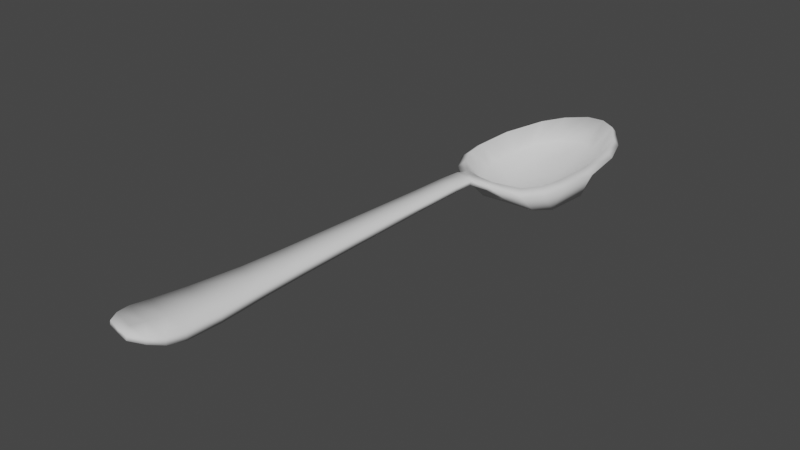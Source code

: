 # Source: Spoon.blend  (saved by Blender 2.90.8; exported with 4.5.12 LTS)
import bpy
from mathutils import Matrix  # noqa: F401  (used for matrix-valued properties, if any)

bpy.ops.wm.read_factory_settings(use_empty=True)
scene = bpy.context.scene
scene.name = 'Scene'

# ---- collections
col_collection = bpy.data.collections.new('Collection'); scene.collection.children.link(col_collection)

# ---- materials (node trees are filled in below, after node groups)
mat_none = bpy.data.materials.new('None')
mat_none.use_transparent_shadow = False
mat_none.roughness = 1.0
mat_none.specular_intensity = 0.8

# ---- material node trees
mat_none.use_nodes = True; mat_none.node_tree.nodes.clear()
_N = mat_none.node_tree.nodes; _L = mat_none.node_tree.links
n0 = _N.new('ShaderNodeBsdfPrincipled'); n0.name = 'Principled BSDF'; n0.location = (10, 300)
n0.distribution = 'GGX'
n0.subsurface_method = 'BURLEY'
n0.inputs[2].default_value = 1.0
n0.inputs[3].default_value = 1.45
n0.inputs[13].default_value = 0.8
n0.inputs[27].default_value = (0.0, 0.0, 0.0, 1.0)
n0.inputs[28].default_value = 1.0
n1 = _N.new('ShaderNodeOutputMaterial'); n1.name = 'Material Output'; n1.location = (300, 300)
_L.new(n0.outputs[0], n1.inputs[0])
n1.is_active_output = True

# ---- world
world_world = bpy.data.worlds.new('World'); scene.world = world_world
world_world.use_nodes = True; world_world.node_tree.nodes.clear()
_N = world_world.node_tree.nodes; _L = world_world.node_tree.links
n0 = _N.new('ShaderNodeOutputWorld'); n0.name = 'World Output'; n0.location = (300, 300)
n1 = _N.new('ShaderNodeBackground'); n1.name = 'Background'; n1.location = (10, 300)
n1.inputs[0].default_value = (0.05088, 0.05088, 0.05088, 1.0)
_L.new(n1.outputs[0], n0.inputs[0])
n0.is_active_output = True
world_world.color = (0.05088, 0.05088, 0.05088)
world_world.use_sun_shadow = False
world_world.sun_shadow_jitter_overblur = 0.0

# ---- meshes
me_circle = bpy.data.meshes.new('Circle')
me_circle.from_pydata([(0.03855, 0.3223, 0.02348), (0.0231, 0.347, 0.01945), (0.0, 0.3452, 0.02049), (0.0, 0.3199, 0.02348), (0.04092, 0.2421, 0.02223), (0.0, 0.2394, 0.02223), (0.05409, -0.1831, -0.003063), (0.04474, 0.1128, 0.01327), (0.0, 0.1093, 0.01327), (0.0, -0.1866, -0.003063), (0.08043, 0.3799, -0.01194), (0.06743, 0.4072, -0.004389), (0.174, 0.4568, -0.04698), (0.1487, 0.4748, -0.01988), (0.2231, 0.5265, -0.04262), (0.1909, 0.5391, -0.01604), (0.2417, 0.61, -0.0374), (0.2071, 0.6169, -0.0114), (0.2437, 0.7615, -0.02791), (0.2088, 0.7642, -0.002616), (0.2054, 0.9348, -0.01706), (0.1741, 0.9329, 0.007444), (0.1553, 1.032, -0.01095), (0.1298, 1.026, 0.01298), (0.06511, 1.098, 0.01729), (0.08037, 1.11, -0.006071), (0.0, 1.134, -0.004567), (0.0, 1.118, 0.0185), (0.06655, -0.4744, -0.02246), (0.0, -0.4779, -0.02246), (0.07745, -0.6286, -0.03267), (0.0, -0.6321, -0.03267), (0.09925, -0.8171, -0.04186), (0.0, -0.8205, -0.04186), (0.1117, -0.9526, -0.04084), (0.0, -0.956, -0.04084), (0.1117, -1.024, -0.0338), (0.0, -1.028, -0.0338), (0.08991, -1.077, -0.0247), (0.0, -1.081, -0.0247), (0.05097, -1.119, -0.01588), (0.0, -1.123, -0.01588), (0.0489, 1.098, -0.0233), (0.0, 1.126, -0.02836), (0.1117, -1.024, -0.06462), (0.08991, -1.077, -0.0494), (0.1711, 0.5265, -0.1238), (0.1083, 0.4365, -0.07173), (0.03855, 0.3159, 0.003037), (0.06946, 0.3799, -0.02912), (0.05409, -0.1831, -0.03627), (0.06655, -0.4744, -0.05907), (0.1183, 0.9946, -0.05229), (0.1969, 0.61, -0.141), (0.07745, -0.6286, -0.07013), (0.09925, -0.8171, -0.08003), (0.2057, 0.7615, -0.1274), (0.1117, -0.9526, -0.07901), (0.04474, 0.1128, -0.01143), (0.05097, -1.122, -0.03547), (0.1606, 0.9, -0.0829), (0.04092, 0.2421, -0.002469), (0.0, -1.024, -0.06462), (0.0, -1.077, -0.0494), (0.0, 0.1128, -0.01143), (0.0, -0.1831, -0.03627), (0.0, -1.122, -0.03547), (0.0, -0.4744, -0.05907), (0.0, 0.2421, -0.002469), (0.0, 0.3159, 0.003037), (0.0, -0.6286, -0.07013), (0.0, -0.8171, -0.08003), (0.0, 0.3799, -0.03387), (0.0, -0.9526, -0.07901), (0.0, 0.6034, -0.1677), (0.0, 0.52, -0.1502), (0.0, 0.43, -0.09843), (0.0, 0.7549, -0.1536), (0.0, 0.9881, -0.07899), (0.0, 0.8858, -0.1101), (0.0526, 0.9909, -0.05649), (0.0, 1.009, -0.0513), (0.1189, 0.5414, -0.1067), (0.06416, 0.4983, -0.1079), (0.1084, 0.945, -0.06666), (0.1558, 0.6125, -0.09422), (0.1744, 0.6607, -0.08865), (0.0, 0.4871, -0.112), (0.0, 0.4, -0.004822), (0.1748, 0.7817, -0.08593), (0.1597, 0.8566, -0.07671), (0.03633, 0.5947, -0.1271), (0.04718, 0.6394, -0.1319), (0.05355, 0.6965, -0.1285), (0.05342, 0.7656, -0.1202), (0.04865, 0.828, -0.1059), (0.03357, 0.8823, -0.09126), (0.02155, 0.9149, -0.08051), (0.0, 0.9174, -0.08088), (0.0, 0.5672, -0.1267), (0.02499, 0.5679, -0.1255), (0.0, 0.7637, -0.1222), (0.0, 0.6963, -0.1301), (0.0, 0.8262, -0.108), (0.0, 0.8784, -0.09344), (0.0, 0.6427, -0.1339), (0.0, 0.5985, -0.1299), (-0.03855, 0.3223, 0.02348), (-0.0231, 0.347, 0.01945), (-0.04092, 0.2421, 0.02223), (-0.05409, -0.1831, -0.003063), (-0.04474, 0.1128, 0.01327), (-0.08043, 0.3799, -0.01194), (-0.06743, 0.4072, -0.004389), (-0.1487, 0.4748, -0.01988), (-0.174, 0.4568, -0.04698), (-0.1909, 0.5391, -0.01604), (-0.2231, 0.5265, -0.04262), (-0.2071, 0.6169, -0.0114), (-0.2417, 0.61, -0.0374), (-0.2088, 0.7642, -0.002616), (-0.2437, 0.7615, -0.02791), (-0.1741, 0.9329, 0.007444), (-0.2054, 0.9348, -0.01706), (-0.1298, 1.026, 0.01298), (-0.1553, 1.032, -0.01095), (-0.06511, 1.098, 0.01729), (-0.08037, 1.11, -0.006071), (-0.06655, -0.4744, -0.02246), (-0.07745, -0.6286, -0.03267), (-0.09925, -0.8171, -0.04186), (-0.1117, -0.9526, -0.04084), (-0.1117, -1.024, -0.0338), (-0.08991, -1.077, -0.0247), (-0.05097, -1.119, -0.01588), (-0.0489, 1.098, -0.0233), (-0.1117, -1.024, -0.06462), (-0.08991, -1.077, -0.0494), (-0.1711, 0.5265, -0.1238), (-0.1083, 0.4365, -0.07173), (-0.06946, 0.3799, -0.02912), (-0.03855, 0.3159, 0.003037), (-0.05409, -0.1831, -0.03627), (-0.06655, -0.4744, -0.05907), (-0.1183, 0.9946, -0.05229), (-0.1969, 0.61, -0.141), (-0.07745, -0.6286, -0.07013), (-0.09925, -0.8171, -0.08003), (-0.2057, 0.7615, -0.1274), (-0.1117, -0.9526, -0.07901), (-0.04474, 0.1128, -0.01143), (-0.05097, -1.122, -0.03547), (-0.1606, 0.9, -0.0829), (-0.04092, 0.2421, -0.002469), (-0.0526, 0.9909, -0.05649), (-0.06416, 0.4983, -0.1079), (-0.1189, 0.5414, -0.1067), (-0.1084, 0.945, -0.06666), (-0.1558, 0.6125, -0.09422), (-0.1744, 0.6607, -0.08865), (-0.1748, 0.7817, -0.08593), (-0.1597, 0.8566, -0.07671), (-0.03633, 0.5947, -0.1271), (-0.04718, 0.6394, -0.1319), (-0.05355, 0.6965, -0.1285), (-0.05342, 0.7656, -0.1202), (-0.04865, 0.828, -0.1059), (-0.03357, 0.8823, -0.09126), (-0.02155, 0.9149, -0.08051), (-0.02499, 0.5679, -0.1255)], [], [(0, 1, 2, 3), (4, 0, 3, 5), (6, 7, 8, 9), (10, 11, 1, 0), (11, 10, 12, 13), (13, 12, 14, 15), (15, 14, 16, 17), (17, 16, 18, 19), (19, 18, 20, 21), (21, 20, 22, 23), (24, 25, 26, 27), (23, 22, 25, 24), (28, 6, 9, 29), (30, 28, 29, 31), (32, 30, 31, 33), (34, 32, 33, 35), (36, 34, 35, 37), (38, 36, 37, 39), (40, 38, 39, 41), (7, 4, 5, 8), (25, 42, 43, 26), (44, 36, 38, 45), (46, 14, 12, 47), (0, 48, 49, 10), (50, 6, 28, 51), (42, 25, 22, 52), (53, 16, 14, 46), (54, 30, 32, 55), (56, 18, 16, 53), (57, 34, 36, 44), (58, 7, 6, 50), (45, 38, 40, 59), (60, 20, 18, 56), (61, 4, 7, 58), (51, 28, 30, 54), (4, 61, 48, 0), (52, 22, 20, 60), (47, 12, 10, 49), (55, 32, 34, 57), (62, 44, 45, 63), (64, 58, 50, 65), (63, 45, 59, 66), (65, 50, 51, 67), (61, 68, 69, 48), (67, 51, 54, 70), (70, 54, 55, 71), (48, 69, 72, 49), (71, 55, 57, 73), (68, 61, 58, 64), (73, 57, 44, 62), (74, 53, 46, 75), (47, 49, 72, 76), (77, 56, 53, 74), (78, 52, 60, 79), (79, 60, 56, 77), (75, 46, 47, 76), (43, 42, 52, 78), (80, 24, 27, 81), (13, 82, 83, 11), (24, 80, 84, 23), (15, 85, 82, 13), (17, 86, 85, 15), (11, 83, 87, 88), (19, 89, 86, 17), (21, 90, 89, 19), (23, 84, 90, 21), (1, 11, 88, 2), (91, 82, 85, 92), (92, 85, 86, 93), (93, 86, 89, 94), (94, 89, 90, 95), (95, 90, 84, 96), (97, 80, 81, 98), (96, 84, 80, 97), (99, 87, 83, 100), (93, 94, 101, 102), (94, 95, 103, 101), (95, 96, 104, 103), (96, 97, 98, 104), (92, 93, 102, 105), (91, 92, 105, 106), (100, 91, 106, 99), (100, 83, 82, 91), (40, 41, 66, 59), (107, 3, 2, 108), (109, 5, 3, 107), (110, 9, 8, 111), (112, 107, 108, 113), (113, 114, 115, 112), (114, 116, 117, 115), (116, 118, 119, 117), (118, 120, 121, 119), (120, 122, 123, 121), (122, 124, 125, 123), (126, 27, 26, 127), (124, 126, 127, 125), (128, 29, 9, 110), (129, 31, 29, 128), (130, 33, 31, 129), (131, 35, 33, 130), (132, 37, 35, 131), (133, 39, 37, 132), (134, 41, 39, 133), (111, 8, 5, 109), (127, 26, 43, 135), (136, 137, 133, 132), (138, 139, 115, 117), (107, 112, 140, 141), (142, 143, 128, 110), (135, 144, 125, 127), (145, 138, 117, 119), (146, 147, 130, 129), (148, 145, 119, 121), (149, 136, 132, 131), (150, 142, 110, 111), (137, 151, 134, 133), (152, 148, 121, 123), (153, 150, 111, 109), (143, 146, 129, 128), (109, 107, 141, 153), (144, 152, 123, 125), (139, 140, 112, 115), (147, 149, 131, 130), (62, 63, 137, 136), (64, 65, 142, 150), (63, 66, 151, 137), (65, 67, 143, 142), (153, 141, 69, 68), (67, 70, 146, 143), (70, 71, 147, 146), (141, 140, 72, 69), (71, 73, 149, 147), (68, 64, 150, 153), (73, 62, 136, 149), (74, 75, 138, 145), (139, 76, 72, 140), (77, 74, 145, 148), (78, 79, 152, 144), (79, 77, 148, 152), (75, 76, 139, 138), (43, 78, 144, 135), (154, 81, 27, 126), (114, 113, 155, 156), (126, 124, 157, 154), (116, 114, 156, 158), (118, 116, 158, 159), (113, 88, 87, 155), (120, 118, 159, 160), (122, 120, 160, 161), (124, 122, 161, 157), (108, 2, 88, 113), (162, 163, 158, 156), (163, 164, 159, 158), (164, 165, 160, 159), (165, 166, 161, 160), (166, 167, 157, 161), (168, 98, 81, 154), (167, 168, 154, 157), (99, 169, 155, 87), (164, 102, 101, 165), (165, 101, 103, 166), (166, 103, 104, 167), (167, 104, 98, 168), (163, 105, 102, 164), (162, 106, 105, 163), (169, 99, 106, 162), (169, 162, 156, 155), (134, 151, 66, 41)])
me_circle.polygons.foreach_set('use_smooth', [True] * 168)
_uv = me_circle.uv_layers.new(name='UVMap')
_uv.uv.foreach_set('vector', [0.4883, 0.0026, 0.4989, 0.0187, 0.5139, 0.0167, 0.5132, 0.0002, 0.9095, 0.81, 0.9109, 0.8574, 0.9338, 0.856, 0.9338, 0.8083, 0.9018, 0.5579, 0.9073, 0.7333, 0.9338, 0.7312, 0.9338, 0.5559, 0.4588, 0.0454, 0.4701, 0.0628, 0.4989, 0.0187, 0.4883, 0.0026, 0.4701, 0.0628, 0.4588, 0.0454, 0.3908, 0.0998, 0.415, 0.1148, 0.415, 0.1148, 0.3908, 0.0998, 0.3605, 0.1499, 0.3878, 0.1609, 0.3878, 0.1609, 0.3605, 0.1499, 0.3485, 0.2063, 0.3766, 0.2122, 0.3766, 0.2122, 0.3485, 0.2063, 0.3505, 0.3059, 0.378, 0.306, 0.378, 0.306, 0.3505, 0.3059, 0.388, 0.4134, 0.4125, 0.4076, 0.4125, 0.4076, 0.388, 0.4134, 0.4302, 0.4712, 0.4503, 0.4607, 0.4975, 0.4977, 0.4858, 0.513, 0.5384, 0.5235, 0.5375, 0.5055, 0.4503, 0.4607, 0.4302, 0.4712, 0.4858, 0.513, 0.4975, 0.4977, 0.8944, 0.3852, 0.9018, 0.5579, 0.9338, 0.5559, 0.9338, 0.3832, 0.8879, 0.2938, 0.8944, 0.3852, 0.9338, 0.3832, 0.9338, 0.2917, 0.875, 0.1822, 0.8879, 0.2938, 0.9338, 0.2917, 0.9338, 0.1801, 0.8677, 0.102, 0.875, 0.1822, 0.9338, 0.1801, 0.9338, 0.0999, 0.8677, 0.0594, 0.8677, 0.102, 0.9338, 0.0999, 0.9338, 0.0574, 0.8806, 0.0276, 0.8677, 0.0594, 0.9338, 0.0574, 0.9338, 0.0256, 0.9036, 0.0022, 0.8806, 0.0276, 0.9338, 0.0256, 0.9338, 0.0002, 0.9073, 0.7333, 0.9095, 0.81, 0.9338, 0.8083, 0.9338, 0.7312, 0.2252, 0.5281, 0.205, 0.5159, 0.1742, 0.5245, 0.1742, 0.5399, 0.8446, 0.0704, 0.8603, 0.0633, 0.846, 0.0324, 0.8353, 0.0412, 0.2691, 0.173, 0.3277, 0.1578, 0.2898, 0.1121, 0.242, 0.1059, 0.2116, 0.0002, 0.1999, 0.0085, 0.2214, 0.0567, 0.2329, 0.0493, 0.819, 0.569, 0.8391, 0.5714, 0.8488, 0.3938, 0.8267, 0.391, 0.205, 0.5159, 0.2252, 0.5281, 0.2769, 0.4814, 0.249, 0.449, 0.279, 0.2204, 0.3468, 0.2132, 0.3277, 0.1578, 0.2691, 0.173, 0.833, 0.2969, 0.8554, 0.3, 0.8659, 0.1858, 0.843, 0.184, 0.2865, 0.3002, 0.3481, 0.3118, 0.3468, 0.2132, 0.279, 0.2204, 0.8454, 0.1081, 0.8673, 0.1053, 0.8603, 0.0633, 0.8446, 0.0704, 0.8134, 0.7504, 0.8284, 0.752, 0.8391, 0.5714, 0.819, 0.569, 0.8353, 0.0412, 0.846, 0.0324, 0.8256, 0.0051, 0.8168, 0.0125, 0.272, 0.3864, 0.3143, 0.4207, 0.3481, 0.3118, 0.2865, 0.3002, 0.811, 0.8294, 0.8259, 0.831, 0.8284, 0.752, 0.8134, 0.7504, 0.8267, 0.391, 0.8488, 0.3938, 0.8554, 0.3, 0.833, 0.2969, 0.8259, 0.831, 0.811, 0.8294, 0.8095, 0.8744, 0.8215, 0.8796, 0.249, 0.449, 0.2769, 0.4814, 0.3143, 0.4207, 0.272, 0.3864, 0.242, 0.1059, 0.2898, 0.1121, 0.2329, 0.0493, 0.2214, 0.0567, 0.843, 0.184, 0.8659, 0.1858, 0.8673, 0.1053, 0.8454, 0.1081, 0.7861, 0.0699, 0.8446, 0.0704, 0.8353, 0.0412, 0.7861, 0.0389, 0.7861, 0.7504, 0.8134, 0.7504, 0.819, 0.569, 0.7861, 0.569, 0.7861, 0.0389, 0.8353, 0.0412, 0.8168, 0.0125, 0.7861, 0.012, 0.7861, 0.569, 0.819, 0.569, 0.8267, 0.391, 0.7861, 0.391, 0.811, 0.8294, 0.7861, 0.8294, 0.7861, 0.8744, 0.8095, 0.8744, 0.7861, 0.391, 0.8267, 0.391, 0.833, 0.2969, 0.7861, 0.297, 0.7861, 0.297, 0.833, 0.2969, 0.843, 0.184, 0.7861, 0.1851, 0.1999, 0.0085, 0.1741, 0.0086, 0.1741, 0.0581, 0.2214, 0.0567, 0.7861, 0.1851, 0.843, 0.184, 0.8454, 0.1081, 0.7861, 0.1097, 0.7861, 0.8294, 0.811, 0.8294, 0.8134, 0.7504, 0.7861, 0.7504, 0.7861, 0.1097, 0.8454, 0.1081, 0.8446, 0.0704, 0.7861, 0.0699, 0.1741, 0.2152, 0.279, 0.2204, 0.2691, 0.173, 0.1741, 0.1684, 0.242, 0.1059, 0.2214, 0.0567, 0.1741, 0.0581, 0.1741, 0.1091, 0.1741, 0.2984, 0.2865, 0.3002, 0.279, 0.2204, 0.1741, 0.2152, 0.1742, 0.4403, 0.249, 0.449, 0.272, 0.3864, 0.1742, 0.3761, 0.1742, 0.3761, 0.272, 0.3864, 0.2865, 0.3002, 0.1741, 0.2984, 0.1741, 0.1684, 0.2691, 0.173, 0.242, 0.1059, 0.1741, 0.1091, 0.1742, 0.5245, 0.205, 0.5159, 0.249, 0.449, 0.1742, 0.4403, 0.5031, 0.4211, 0.4975, 0.4977, 0.5375, 0.5055, 0.5339, 0.4308, 0.415, 0.1148, 0.4571, 0.1723, 0.4851, 0.1473, 0.4701, 0.0628, 0.4975, 0.4977, 0.5031, 0.4211, 0.471, 0.3949, 0.4503, 0.4607, 0.3878, 0.1609, 0.4355, 0.2117, 0.4571, 0.1723, 0.415, 0.1148, 0.3766, 0.2122, 0.4266, 0.2393, 0.4355, 0.2117, 0.3878, 0.1609, 0.4701, 0.0628, 0.4851, 0.1473, 0.5199, 0.1402, 0.5159, 0.0566, 0.378, 0.306, 0.4327, 0.3053, 0.4266, 0.2393, 0.3766, 0.2122, 0.4125, 0.4076, 0.4417, 0.3463, 0.4327, 0.3053, 0.378, 0.306, 0.4503, 0.4607, 0.471, 0.3949, 0.4417, 0.3463, 0.4125, 0.4076, 0.4989, 0.0187, 0.4701, 0.0628, 0.5159, 0.0566, 0.5139, 0.0167, 0.5031, 0.1991, 0.4571, 0.1723, 0.4355, 0.2117, 0.4986, 0.2235, 0.4986, 0.2235, 0.4355, 0.2117, 0.4266, 0.2393, 0.4967, 0.2544, 0.4967, 0.2544, 0.4266, 0.2393, 0.4327, 0.3053, 0.4986, 0.2915, 0.4986, 0.2915, 0.4327, 0.3053, 0.4417, 0.3463, 0.5024, 0.3258, 0.5024, 0.3258, 0.4417, 0.3463, 0.471, 0.3949, 0.5117, 0.3565, 0.5191, 0.3755, 0.5031, 0.4211, 0.5339, 0.4308, 0.5313, 0.3762, 0.5117, 0.3565, 0.471, 0.3949, 0.5031, 0.4211, 0.5191, 0.3755, 0.522, 0.1833, 0.5199, 0.1402, 0.4851, 0.1473, 0.5085, 0.1843, 0.4967, 0.2544, 0.4986, 0.2915, 0.5271, 0.289, 0.5253, 0.2528, 0.4986, 0.2915, 0.5024, 0.3258, 0.5287, 0.3236, 0.5271, 0.289, 0.5024, 0.3258, 0.5117, 0.3565, 0.5302, 0.3533, 0.5287, 0.3236, 0.5117, 0.3565, 0.5191, 0.3755, 0.5313, 0.3762, 0.5302, 0.3533, 0.4986, 0.2235, 0.4967, 0.2544, 0.5253, 0.2528, 0.5239, 0.2241, 0.5031, 0.1991, 0.4986, 0.2235, 0.5239, 0.2241, 0.5228, 0.2003, 0.5085, 0.1843, 0.5031, 0.1991, 0.5228, 0.2003, 0.522, 0.1833, 0.5085, 0.1843, 0.4851, 0.1473, 0.4571, 0.1723, 0.5031, 0.1991, 0.817, 0.0006, 0.7861, 0.0002, 0.7861, 0.012, 0.8168, 0.0125, 0.5381, 0.0002, 0.5132, 0.0002, 0.5139, 0.0167, 0.5292, 0.0172, 0.958, 0.81, 0.9338, 0.8083, 0.9338, 0.856, 0.9566, 0.8574, 0.9658, 0.5579, 0.9338, 0.5559, 0.9338, 0.7312, 0.9602, 0.7333, 0.5717, 0.04, 0.5381, 0.0002, 0.5292, 0.0172, 0.562, 0.0584, 0.562, 0.0584, 0.6219, 0.1049, 0.6445, 0.0876, 0.5717, 0.04, 0.6219, 0.1049, 0.6534, 0.1481, 0.6795, 0.1345, 0.6445, 0.0876, 0.6534, 0.1481, 0.6694, 0.1981, 0.6969, 0.1895, 0.6795, 0.1345, 0.6694, 0.1981, 0.6771, 0.2916, 0.7045, 0.2889, 0.6969, 0.1895, 0.6771, 0.2916, 0.6525, 0.396, 0.6775, 0.3995, 0.7045, 0.2889, 0.6525, 0.396, 0.62, 0.4525, 0.6411, 0.461, 0.6775, 0.3995, 0.5766, 0.4939, 0.5375, 0.5055, 0.5384, 0.5235, 0.5897, 0.508, 0.62, 0.4525, 0.5766, 0.4939, 0.5897, 0.508, 0.6411, 0.461, 0.9731, 0.3852, 0.9338, 0.3832, 0.9338, 0.5559, 0.9658, 0.5579, 0.9796, 0.2938, 0.9338, 0.2917, 0.9338, 0.3832, 0.9731, 0.3852, 0.9925, 0.1822, 0.9338, 0.1801, 0.9338, 0.2917, 0.9796, 0.2938, 0.9998, 0.102, 0.9338, 0.0999, 0.9338, 0.1801, 0.9925, 0.1822, 0.9998, 0.0594, 0.9338, 0.0574, 0.9338, 0.0999, 0.9998, 0.102, 0.9869, 0.0276, 0.9338, 0.0256, 0.9338, 0.0574, 0.9998, 0.0594, 0.9639, 0.0022, 0.9338, 0.0002, 0.9338, 0.0256, 0.9869, 0.0276, 0.9602, 0.7333, 0.9338, 0.7312, 0.9338, 0.8083, 0.958, 0.81, 0.1231, 0.5281, 0.1742, 0.5399, 0.1742, 0.5245, 0.1433, 0.5159, 0.7276, 0.0704, 0.7368, 0.0412, 0.7261, 0.0324, 0.7119, 0.0633, 0.0791, 0.173, 0.1062, 0.1059, 0.0585, 0.1121, 0.0206, 0.1578, 0.1366, 0.0002, 0.1153, 0.0493, 0.1269, 0.0567, 0.1484, 0.0085, 0.7531, 0.569, 0.7455, 0.391, 0.7234, 0.3938, 0.7331, 0.5714, 0.1433, 0.5159, 0.0993, 0.449, 0.0714, 0.4814, 0.1231, 0.5281, 0.0693, 0.2204, 0.0791, 0.173, 0.0206, 0.1578, 0.0014, 0.2132, 0.7391, 0.2969, 0.7291, 0.184, 0.7062, 0.1858, 0.7167, 0.3, 0.0618, 0.3002, 0.0693, 0.2204, 0.0014, 0.2132, 0.0002, 0.3119, 0.7267, 0.1081, 0.7276, 0.0704, 0.7119, 0.0633, 0.7048, 0.1053, 0.7587, 0.7504, 0.7531, 0.569, 0.7331, 0.5714, 0.7437, 0.752, 0.7368, 0.0412, 0.7554, 0.0125, 0.7465, 0.0051, 0.7261, 0.0324, 0.0763, 0.3864, 0.0618, 0.3002, 0.0002, 0.3119, 0.034, 0.4208, 0.7612, 0.8294, 0.7587, 0.7504, 0.7437, 0.752, 0.7463, 0.831, 0.7455, 0.391, 0.7391, 0.2969, 0.7167, 0.3, 0.7234, 0.3938, 0.7463, 0.831, 0.7506, 0.8796, 0.7626, 0.8744, 0.7612, 0.8294, 0.0993, 0.449, 0.0763, 0.3864, 0.034, 0.4208, 0.0714, 0.4814, 0.1062, 0.1059, 0.1269, 0.0567, 0.1153, 0.0493, 0.0585, 0.1121, 0.7291, 0.184, 0.7267, 0.1081, 0.7048, 0.1053, 0.7062, 0.1858, 0.7861, 0.0699, 0.7861, 0.0389, 0.7368, 0.0412, 0.7276, 0.0704, 0.7861, 0.7504, 0.7861, 0.569, 0.7531, 0.569, 0.7587, 0.7504, 0.7861, 0.0389, 0.7861, 0.012, 0.7554, 0.0125, 0.7368, 0.0412, 0.7861, 0.569, 0.7861, 0.391, 0.7455, 0.391, 0.7531, 0.569, 0.7612, 0.8294, 0.7626, 0.8744, 0.7861, 0.8744, 0.7861, 0.8294, 0.7861, 0.391, 0.7861, 0.297, 0.7391, 0.2969, 0.7455, 0.391, 0.7861, 0.297, 0.7861, 0.1851, 0.7291, 0.184, 0.7391, 0.2969, 0.1484, 0.0085, 0.1269, 0.0567, 0.1741, 0.0581, 0.1741, 0.0086, 0.7861, 0.1851, 0.7861, 0.1097, 0.7267, 0.1081, 0.7291, 0.184, 0.7861, 0.8294, 0.7861, 0.7504, 0.7587, 0.7504, 0.7612, 0.8294, 0.7861, 0.1097, 0.7861, 0.0699, 0.7276, 0.0704, 0.7267, 0.1081, 0.1741, 0.2152, 0.1741, 0.1684, 0.0791, 0.173, 0.0693, 0.2204, 0.1062, 0.1059, 0.1741, 0.1091, 0.1741, 0.0581, 0.1269, 0.0567, 0.1741, 0.2984, 0.1741, 0.2152, 0.0693, 0.2204, 0.0618, 0.3002, 0.1742, 0.4403, 0.1742, 0.3761, 0.0763, 0.3864, 0.0993, 0.449, 0.1742, 0.3761, 0.1741, 0.2984, 0.0618, 0.3002, 0.0763, 0.3864, 0.1741, 0.1684, 0.1741, 0.1091, 0.1062, 0.1059, 0.0791, 0.173, 0.1742, 0.5245, 0.1742, 0.4403, 0.0993, 0.449, 0.1433, 0.5159, 0.5637, 0.4182, 0.5339, 0.4308, 0.5375, 0.5055, 0.5766, 0.4939, 0.6219, 0.1049, 0.562, 0.0584, 0.5552, 0.1439, 0.5855, 0.1661, 0.5766, 0.4939, 0.62, 0.4525, 0.5931, 0.389, 0.5637, 0.4182, 0.6534, 0.1481, 0.6219, 0.1049, 0.5855, 0.1661, 0.6107, 0.2033, 0.6694, 0.1981, 0.6534, 0.1481, 0.6107, 0.2033, 0.6223, 0.2299, 0.562, 0.0584, 0.5159, 0.0566, 0.5199, 0.1402, 0.5552, 0.1439, 0.6771, 0.2916, 0.6694, 0.1981, 0.6223, 0.2299, 0.6226, 0.2962, 0.6525, 0.396, 0.6771, 0.2916, 0.6226, 0.2962, 0.6176, 0.3378, 0.62, 0.4525, 0.6525, 0.396, 0.6176, 0.3378, 0.5931, 0.389, 0.5292, 0.0172, 0.5139, 0.0167, 0.5159, 0.0566, 0.562, 0.0584, 0.5423, 0.1972, 0.5491, 0.2211, 0.6107, 0.2033, 0.5855, 0.1661, 0.5491, 0.2211, 0.554, 0.2516, 0.6223, 0.2299, 0.6107, 0.2033, 0.554, 0.2516, 0.5557, 0.2888, 0.6226, 0.2962, 0.6223, 0.2299, 0.5557, 0.2888, 0.5552, 0.3233, 0.6176, 0.3378, 0.6226, 0.2962, 0.5552, 0.3233, 0.5489, 0.3547, 0.5931, 0.389, 0.6176, 0.3378, 0.5434, 0.3743, 0.5313, 0.3762, 0.5339, 0.4308, 0.5637, 0.4182, 0.5489, 0.3547, 0.5434, 0.3743, 0.5637, 0.4182, 0.5931, 0.389, 0.522, 0.1833, 0.5355, 0.183, 0.5552, 0.1439, 0.5199, 0.1402, 0.554, 0.2516, 0.5253, 0.2528, 0.5271, 0.289, 0.5557, 0.2888, 0.5557, 0.2888, 0.5271, 0.289, 0.5287, 0.3236, 0.5552, 0.3233, 0.5552, 0.3233, 0.5287, 0.3236, 0.5302, 0.3533, 0.5489, 0.3547, 0.5489, 0.3547, 0.5302, 0.3533, 0.5313, 0.3762, 0.5434, 0.3743, 0.5491, 0.2211, 0.5239, 0.2241, 0.5253, 0.2528, 0.554, 0.2516, 0.5423, 0.1972, 0.5228, 0.2003, 0.5239, 0.2241, 0.5491, 0.2211, 0.5355, 0.183, 0.522, 0.1833, 0.5228, 0.2003, 0.5423, 0.1972, 0.5355, 0.183, 0.5423, 0.1972, 0.5855, 0.1661, 0.5552, 0.1439, 0.7551, 0.0006, 0.7554, 0.0125, 0.7861, 0.012, 0.7861, 0.0002])
me_circle.materials.append(mat_none)
me_circle.use_remesh_fix_poles = True
me_circle.use_remesh_preserve_attributes = False
me_circle.use_mirror_vertex_groups = False
me_circle.update()
me_circle.normals_split_custom_set([tuple(v) for v in zip(*[iter([0.6312, -0.09243, 0.7701, 0.1195, 0.2485, 0.9612, 2.55e-09, 0.2679, 0.9634, -4.46e-09, 0.06005, 0.9982, 0.7031, -0.008419, 0.711, 0.6312, -0.09243, 0.7701, -4.46e-09, 0.06005, 0.9982, -3.411e-09, -0.04336, 0.9991, 0.7062, -0.01698, 0.7078, 0.7104, -0.02222, 0.7035, 8.152e-10, -0.0616, 0.9981, -1.705e-09, -0.06094, 0.9981, 0.7726, -0.4979, 0.394, 0.1074, 0.3608, 0.9264, 0.1195, 0.2485, 0.9612, 0.6312, -0.09243, 0.7701, 0.1074, 0.3608, 0.9264, 0.7726, -0.4979, 0.394, 0.7301, -0.6738, 0.1138, -0.01759, 0.1088, 0.9939, -0.01759, 0.1088, 0.9939, 0.7301, -0.6738, 0.1138, 0.872, -0.4561, 0.1779, -0.08553, -0.02297, 0.9961, -0.08553, -0.02297, 0.9961, 0.872, -0.4561, 0.1779, 0.9574, -0.1567, 0.2424, -0.1808, -0.003188, 0.9835, -0.1808, -0.003188, 0.9835, 0.9574, -0.1567, 0.2424, 0.9671, 0.104, 0.2322, -0.2196, -0.06333, 0.9735, -0.2196, -0.06333, 0.9735, 0.9671, 0.104, 0.2322, 0.9207, 0.3734, 0.1137, -0.07761, -0.1241, 0.9892, -0.07761, -0.1241, 0.9892, 0.9207, 0.3734, 0.1137, 0.8041, 0.5938, -0.02897, 0.09249, -0.038, 0.995, 0.1572, 0.1846, 0.9702, 0.5661, 0.8219, -0.06383, -6.817e-09, 0.9993, -0.038, 0.0, 0.3011, 0.9536, 0.09249, -0.038, 0.995, 0.8041, 0.5938, -0.02897, 0.5661, 0.8219, -0.06383, 0.1572, 0.1846, 0.9702, 0.7055, -0.007524, 0.7087, 0.7062, -0.01698, 0.7078, -1.705e-09, -0.06094, 0.9981, 1.556e-09, -0.06616, 0.9978, 0.7038, 0.02428, 0.71, 0.7055, -0.007524, 0.7087, 1.556e-09, -0.06616, 0.9978, 1.593e-09, -0.05703, 0.9984, 0.7132, 0.0606, 0.6984, 0.7038, 0.02428, 0.71, 1.593e-09, -0.05703, 0.9984, 1.446e-09, -0.01992, 0.9998, 0.7252, 0.0687, 0.6851, 0.7132, 0.0606, 0.6984, 1.446e-09, -0.01992, 0.9998, 0.0, 0.0536, 0.9986, 0.7439, -0.07405, 0.6642, 0.7252, 0.0687, 0.6851, 0.0, 0.0536, 0.9986, -1.187e-09, 0.1349, 0.9909, 0.646, -0.2939, 0.7045, 0.7439, -0.07405, 0.6642, -1.187e-09, 0.1349, 0.9909, 0.0, 0.1907, 0.9817, 0.3412, -0.6066, 0.7181, 0.646, -0.2939, 0.7045, 0.0, 0.1907, 0.9817, -1.881e-09, -0.6309, 0.7759, 0.7104, -0.02222, 0.7035, 0.7031, -0.008419, 0.711, -3.411e-09, -0.04336, 0.9991, 8.152e-10, -0.0616, 0.9981, 0.5661, 0.8219, -0.06383, 0.2926, 0.5261, -0.7985, 0.0, 0.6237, -0.7817, -6.817e-09, 0.9993, -0.038, 0.7146, -0.2728, -0.6442, 0.7439, -0.07405, 0.6642, 0.646, -0.2939, 0.7045, 0.6026, -0.5329, -0.594, 0.4922, -0.4136, -0.7659, 0.872, -0.4561, 0.1779, 0.7301, -0.6738, 0.1138, 0.3437, -0.6674, -0.6607, 0.6312, -0.09243, 0.7701, 0.6515, -0.3323, -0.682, 0.3937, -0.7067, -0.5879, 0.7726, -0.4979, 0.394, 0.7037, 0.08355, -0.7056, 0.7062, -0.01698, 0.7078, 0.7055, -0.007524, 0.7087, 0.7006, 0.09319, -0.7075, 0.2926, 0.5261, -0.7985, 0.5661, 0.8219, -0.06383, 0.8041, 0.5938, -0.02897, 0.3521, 0.3921, -0.8499, 0.5923, -0.1044, -0.7989, 0.9574, -0.1567, 0.2424, 0.872, -0.4561, 0.1779, 0.4922, -0.4136, -0.7659, 0.6948, 0.1091, -0.7109, 0.7038, 0.02428, 0.71, 0.7132, 0.0606, 0.6984, 0.6986, 0.08696, -0.7102, 0.5943, 0.192, -0.7809, 0.9671, 0.104, 0.2322, 0.9574, -0.1567, 0.2424, 0.5923, -0.1044, -0.7989, 0.6976, -0.04168, -0.7153, 0.7252, 0.0687, 0.6851, 0.7439, -0.07405, 0.6642, 0.7146, -0.2728, -0.6442, 0.7074, 0.07558, -0.7028, 0.7104, -0.02222, 0.7035, 0.7062, -0.01698, 0.7078, 0.7037, 0.08355, -0.7056, 0.6026, -0.5329, -0.594, 0.646, -0.2939, 0.7045, 0.3412, -0.6066, 0.7181, 0.3196, -0.8116, -0.489, 0.4744, 0.3615, -0.8026, 0.9207, 0.3734, 0.1137, 0.9671, 0.104, 0.2322, 0.5943, 0.192, -0.7809, 0.705, 0.07192, -0.7056, 0.7031, -0.008419, 0.711, 0.7104, -0.02222, 0.7035, 0.7074, 0.07558, -0.7028, 0.7006, 0.09319, -0.7075, 0.7055, -0.007524, 0.7087, 0.7038, 0.02428, 0.71, 0.6948, 0.1091, -0.7109, 0.7031, -0.008419, 0.711, 0.705, 0.07192, -0.7056, 0.6515, -0.3323, -0.682, 0.6312, -0.09243, 0.7701, 0.3521, 0.3921, -0.8499, 0.8041, 0.5938, -0.02897, 0.9207, 0.3734, 0.1137, 0.4744, 0.3615, -0.8026, 0.3437, -0.6674, -0.6607, 0.7301, -0.6738, 0.1138, 0.7726, -0.4979, 0.394, 0.3937, -0.7067, -0.5879, 0.6986, 0.08696, -0.7102, 0.7132, 0.0606, 0.6984, 0.7252, 0.0687, 0.6851, 0.6976, -0.04168, -0.7153, 0.0, -0.2368, -0.9716, 0.7146, -0.2728, -0.6442, 0.6026, -0.5329, -0.594, 0.0, -0.2872, -0.9579, 0.0, 0.07636, -0.9971, 0.7074, 0.07558, -0.7028, 0.7037, 0.08355, -0.7056, 0.0, 0.08085, -0.9967, 0.0, -0.2872, -0.9579, 0.6026, -0.5329, -0.594, 0.3196, -0.8116, -0.489, 0.0, -0.8178, -0.5756, 0.0, 0.08085, -0.9967, 0.7037, 0.08355, -0.7056, 0.7006, 0.09319, -0.7075, 0.0, 0.07479, -0.9972, 0.705, 0.07192, -0.7056, 0.0, 0.07175, -0.9974, 0.0, -0.2124, -0.9772, 0.6515, -0.3323, -0.682, 0.0, 0.07479, -0.9972, 0.7006, 0.09319, -0.7075, 0.6948, 0.1091, -0.7109, 0.0, 0.06201, -0.9981, 0.0, 0.06201, -0.9981, 0.6948, 0.1091, -0.7109, 0.6986, 0.08696, -0.7102, 0.0, 0.02248, -0.9997, 0.6515, -0.3323, -0.682, 0.0, -0.2124, -0.9772, 0.0, -0.6194, -0.7851, 0.3937, -0.7067, -0.5879, 0.0, 0.02248, -0.9997, 0.6986, 0.08696, -0.7102, 0.6976, -0.04168, -0.7153, 0.0, -0.1027, -0.9947, 0.0, 0.07175, -0.9974, 0.705, 0.07192, -0.7056, 0.7074, 0.07558, -0.7028, 0.0, 0.07636, -0.9971, 0.0, -0.1027, -0.9947, 0.6976, -0.04168, -0.7153, 0.7146, -0.2728, -0.6442, 0.0, -0.2368, -0.9716, 2.21e-08, -0.07236, -0.9974, 0.5923, -0.1044, -0.7989, 0.4922, -0.4136, -0.7659, 2.233e-08, -0.3901, -0.9208, 0.3437, -0.6674, -0.6607, 0.3937, -0.7067, -0.5879, 0.0, -0.6194, -0.7851, 9.962e-09, -0.6394, -0.7688, 1.943e-08, 0.2052, -0.9787, 0.5943, 0.192, -0.7809, 0.5923, -0.1044, -0.7989, 2.21e-08, -0.07236, -0.9974, -4.847e-09, 0.3485, -0.9373, 0.3521, 0.3921, -0.8499, 0.4744, 0.3615, -0.8026, 1.196e-08, 0.3291, -0.9443, 1.196e-08, 0.3291, -0.9443, 0.4744, 0.3615, -0.8026, 0.5943, 0.192, -0.7809, 1.943e-08, 0.2052, -0.9787, 2.233e-08, -0.3901, -0.9208, 0.4922, -0.4136, -0.7659, 0.3437, -0.6674, -0.6607, 9.962e-09, -0.6394, -0.7688, 0.0, 0.6237, -0.7817, 0.2926, 0.5261, -0.7985, 0.3521, 0.3921, -0.8499, -4.847e-09, 0.3485, -0.9373, -0.1936, -0.4396, 0.8771, 0.1572, 0.1846, 0.9702, 0.0, 0.3011, 0.9536, -6.649e-09, -0.4546, 0.8907, -0.01759, 0.1088, 0.9939, -0.4634, 0.3264, 0.8238, -0.2466, 0.4984, 0.8311, 0.1074, 0.3608, 0.9264, 0.1572, 0.1846, 0.9702, -0.1936, -0.4396, 0.8771, -0.4045, -0.396, 0.8243, 0.09249, -0.038, 0.995, -0.08553, -0.02297, 0.9961, -0.5952, 0.1492, 0.7896, -0.4634, 0.3264, 0.8238, -0.01759, 0.1088, 0.9939, -0.1808, -0.003188, 0.9835, -0.6865, 0.02852, 0.7265, -0.5952, 0.1492, 0.7896, -0.08553, -0.02297, 0.9961, 0.1074, 0.3608, 0.9264, -0.2466, 0.4984, 0.8311, 4.177e-08, 0.5256, 0.8507, 3.023e-09, 0.5887, 0.8084, -0.2196, -0.06333, 0.9735, -0.6704, -0.1402, 0.7286, -0.6865, 0.02852, 0.7265, -0.1808, -0.003188, 0.9835, -0.07761, -0.1241, 0.9892, -0.6171, -0.2775, 0.7363, -0.6704, -0.1402, 0.7286, -0.2196, -0.06333, 0.9735, 0.09249, -0.038, 0.995, -0.4045, -0.396, 0.8243, -0.6171, -0.2775, 0.7363, -0.07761, -0.1241, 0.9892, 0.1195, 0.2485, 0.9612, 0.1074, 0.3608, 0.9264, 3.023e-09, 0.5887, 0.8084, 2.55e-09, 0.2679, 0.9634, -0.1427, 0.09544, 0.9852, -0.4634, 0.3264, 0.8238, -0.5952, 0.1492, 0.7896, -0.1759, 0.01821, 0.9842, -0.1759, 0.01821, 0.9842, -0.5952, 0.1492, 0.7896, -0.6865, 0.02852, 0.7265, -0.1772, -0.06166, 0.9822, -0.1772, -0.06166, 0.9822, -0.6865, 0.02852, 0.7265, -0.6704, -0.1402, 0.7286, -0.1505, -0.1459, 0.9778, -0.1505, -0.1459, 0.9778, -0.6704, -0.1402, 0.7286, -0.6171, -0.2775, 0.7363, -0.1177, -0.2303, 0.966, -0.1177, -0.2303, 0.966, -0.6171, -0.2775, 0.7363, -0.4045, -0.396, 0.8243, -0.07752, -0.2753, 0.9582, -0.03719, -0.3038, 0.952, -0.1936, -0.4396, 0.8771, -6.649e-09, -0.4546, 0.8907, 1.72e-08, -0.3075, 0.9516, -0.07752, -0.2753, 0.9582, -0.4045, -0.396, 0.8243, -0.1936, -0.4396, 0.8771, -0.03719, -0.3038, 0.952, 0.0, 0.1419, 0.9899, 4.177e-08, 0.5256, 0.8507, -0.2466, 0.4984, 0.8311, -0.101, 0.1446, 0.9843, -0.1772, -0.06166, 0.9822, -0.1505, -0.1459, 0.9778, 8.92e-09, -0.1693, 0.9856, 2.791e-08, -0.09016, 0.9959, -0.1505, -0.1459, 0.9778, -0.1177, -0.2303, 0.966, -1.959e-08, -0.2455, 0.9694, 8.92e-09, -0.1693, 0.9856, -0.1177, -0.2303, 0.966, -0.07752, -0.2753, 0.9582, 1.543e-08, -0.2902, 0.957, -1.959e-08, -0.2455, 0.9694, -0.07752, -0.2753, 0.9582, -0.03719, -0.3038, 0.952, 1.72e-08, -0.3075, 0.9516, 1.543e-08, -0.2902, 0.957, -0.1759, 0.01821, 0.9842, -0.1772, -0.06166, 0.9822, 2.791e-08, -0.09016, 0.9959, 3.223e-08, 0.01728, 0.9999, -0.1427, 0.09544, 0.9852, -0.1759, 0.01821, 0.9842, 3.223e-08, 0.01728, 0.9999, -1.782e-08, 0.09899, 0.9951, -0.101, 0.1446, 0.9843, -0.1427, 0.09544, 0.9852, -1.782e-08, 0.09899, 0.9951, 0.0, 0.1419, 0.9899, -0.101, 0.1446, 0.9843, -0.2466, 0.4984, 0.8311, -0.4634, 0.3264, 0.8238, -0.1427, 0.09544, 0.9852, 0.3412, -0.6066, 0.7181, -1.881e-09, -0.6309, 0.7759, 0.0, -0.8178, -0.5756, 0.3196, -0.8116, -0.489, -0.6312, -0.09243, 0.7701, -4.46e-09, 0.06005, 0.9982, 2.55e-09, 0.2679, 0.9634, -0.1195, 0.2485, 0.9612, -0.7031, -0.008419, 0.711, -3.411e-09, -0.04336, 0.9991, -4.46e-09, 0.06005, 0.9982, -0.6312, -0.09243, 0.7701, -0.7062, -0.01698, 0.7078, -1.705e-09, -0.06094, 0.9981, 8.152e-10, -0.0616, 0.9981, -0.7104, -0.02222, 0.7035, -0.7726, -0.4979, 0.394, -0.6312, -0.09243, 0.7701, -0.1195, 0.2485, 0.9612, -0.1074, 0.3608, 0.9264, -0.1074, 0.3608, 0.9264, 0.01759, 0.1088, 0.9939, -0.7301, -0.6738, 0.1138, -0.7726, -0.4979, 0.394, 0.01759, 0.1088, 0.9939, 0.08553, -0.02297, 0.9961, -0.872, -0.4561, 0.1779, -0.7301, -0.6738, 0.1138, 0.08553, -0.02297, 0.9961, 0.1808, -0.003188, 0.9835, -0.9574, -0.1567, 0.2424, -0.872, -0.4561, 0.1779, 0.1808, -0.003188, 0.9835, 0.2196, -0.06333, 0.9735, -0.9671, 0.104, 0.2322, -0.9574, -0.1567, 0.2424, 0.2196, -0.06333, 0.9735, 0.07761, -0.1241, 0.9892, -0.9207, 0.3734, 0.1137, -0.9671, 0.104, 0.2322, 0.07761, -0.1241, 0.9892, -0.09249, -0.038, 0.995, -0.8041, 0.5938, -0.02897, -0.9207, 0.3734, 0.1137, -0.1572, 0.1846, 0.9702, 0.0, 0.3011, 0.9536, -6.817e-09, 0.9993, -0.038, -0.5661, 0.8219, -0.06383, -0.09249, -0.038, 0.995, -0.1572, 0.1846, 0.9702, -0.5661, 0.8219, -0.06383, -0.8041, 0.5938, -0.02897, -0.7055, -0.007524, 0.7087, 1.556e-09, -0.06616, 0.9978, -1.705e-09, -0.06094, 0.9981, -0.7062, -0.01698, 0.7078, -0.7038, 0.02428, 0.71, 1.593e-09, -0.05703, 0.9984, 1.556e-09, -0.06616, 0.9978, -0.7055, -0.007524, 0.7087, -0.7132, 0.0606, 0.6984, 1.446e-09, -0.01992, 0.9998, 1.593e-09, -0.05703, 0.9984, -0.7038, 0.02428, 0.71, -0.7252, 0.0687, 0.6851, 0.0, 0.0536, 0.9986, 1.446e-09, -0.01992, 0.9998, -0.7132, 0.0606, 0.6984, -0.7439, -0.07405, 0.6642, -1.187e-09, 0.1349, 0.9909, 0.0, 0.0536, 0.9986, -0.7252, 0.0687, 0.6851, -0.646, -0.2939, 0.7045, 0.0, 0.1907, 0.9817, -1.187e-09, 0.1349, 0.9909, -0.7439, -0.07405, 0.6642, -0.3412, -0.6066, 0.7181, -1.881e-09, -0.6309, 0.7759, 0.0, 0.1907, 0.9817, -0.646, -0.2939, 0.7045, -0.7104, -0.02222, 0.7035, 8.152e-10, -0.0616, 0.9981, -3.411e-09, -0.04336, 0.9991, -0.7031, -0.008419, 0.711, -0.5661, 0.8219, -0.06383, -6.817e-09, 0.9993, -0.038, 0.0, 0.6237, -0.7817, -0.2926, 0.5261, -0.7985, -0.7146, -0.2728, -0.6442, -0.6026, -0.5329, -0.594, -0.646, -0.2939, 0.7045, -0.7439, -0.07405, 0.6642, -0.4922, -0.4136, -0.7659, -0.3437, -0.6674, -0.6607, -0.7301, -0.6738, 0.1138, -0.872, -0.4561, 0.1779, -0.6312, -0.09243, 0.7701, -0.7726, -0.4979, 0.394, -0.3937, -0.7067, -0.5879, -0.6515, -0.3323, -0.682, -0.7037, 0.08355, -0.7056, -0.7006, 0.09319, -0.7075, -0.7055, -0.007524, 0.7087, -0.7062, -0.01698, 0.7078, -0.2926, 0.5261, -0.7985, -0.3521, 0.3921, -0.8499, -0.8041, 0.5938, -0.02897, -0.5661, 0.8219, -0.06383, -0.5923, -0.1044, -0.7989, -0.4922, -0.4136, -0.7659, -0.872, -0.4561, 0.1779, -0.9574, -0.1567, 0.2424, -0.6948, 0.1091, -0.7109, -0.6986, 0.08696, -0.7102, -0.7132, 0.0606, 0.6984, -0.7038, 0.02428, 0.71, -0.5943, 0.192, -0.7809, -0.5923, -0.1044, -0.7989, -0.9574, -0.1567, 0.2424, -0.9671, 0.104, 0.2322, -0.6976, -0.04168, -0.7153, -0.7146, -0.2728, -0.6442, -0.7439, -0.07405, 0.6642, -0.7252, 0.0687, 0.6851, -0.7074, 0.07558, -0.7028, -0.7037, 0.08355, -0.7056, -0.7062, -0.01698, 0.7078, -0.7104, -0.02222, 0.7035, -0.6026, -0.5329, -0.594, -0.3196, -0.8116, -0.489, -0.3412, -0.6066, 0.7181, -0.646, -0.2939, 0.7045, -0.4744, 0.3615, -0.8026, -0.5943, 0.192, -0.7809, -0.9671, 0.104, 0.2322, -0.9207, 0.3734, 0.1137, -0.705, 0.07192, -0.7056, -0.7074, 0.07558, -0.7028, -0.7104, -0.02222, 0.7035, -0.7031, -0.008419, 0.711, -0.7006, 0.09319, -0.7075, -0.6948, 0.1091, -0.7109, -0.7038, 0.02428, 0.71, -0.7055, -0.007524, 0.7087, -0.7031, -0.008419, 0.711, -0.6312, -0.09243, 0.7701, -0.6515, -0.3323, -0.682, -0.705, 0.07192, -0.7056, -0.3521, 0.3921, -0.8499, -0.4744, 0.3615, -0.8026, -0.9207, 0.3734, 0.1137, -0.8041, 0.5938, -0.02897, -0.3437, -0.6674, -0.6607, -0.3937, -0.7067, -0.5879, -0.7726, -0.4979, 0.394, -0.7301, -0.6738, 0.1138, -0.6986, 0.08696, -0.7102, -0.6976, -0.04168, -0.7153, -0.7252, 0.0687, 0.6851, -0.7132, 0.0606, 0.6984, 0.0, -0.2368, -0.9716, 0.0, -0.2872, -0.9579, -0.6026, -0.5329, -0.594, -0.7146, -0.2728, -0.6442, 0.0, 0.07636, -0.9971, 0.0, 0.08085, -0.9967, -0.7037, 0.08355, -0.7056, -0.7074, 0.07558, -0.7028, 0.0, -0.2872, -0.9579, 0.0, -0.8178, -0.5756, -0.3196, -0.8116, -0.489, -0.6026, -0.5329, -0.594, 0.0, 0.08085, -0.9967, 0.0, 0.07479, -0.9972, -0.7006, 0.09319, -0.7075, -0.7037, 0.08355, -0.7056, -0.705, 0.07192, -0.7056, -0.6515, -0.3323, -0.682, 0.0, -0.2124, -0.9772, 0.0, 0.07175, -0.9974, 0.0, 0.07479, -0.9972, 0.0, 0.06201, -0.9981, -0.6948, 0.1091, -0.7109, -0.7006, 0.09319, -0.7075, 0.0, 0.06201, -0.9981, 0.0, 0.02248, -0.9997, -0.6986, 0.08696, -0.7102, -0.6948, 0.1091, -0.7109, -0.6515, -0.3323, -0.682, -0.3937, -0.7067, -0.5879, 0.0, -0.6194, -0.7851, 0.0, -0.2124, -0.9772, 0.0, 0.02248, -0.9997, 0.0, -0.1027, -0.9947, -0.6976, -0.04168, -0.7153, -0.6986, 0.08696, -0.7102, 0.0, 0.07175, -0.9974, 0.0, 0.07636, -0.9971, -0.7074, 0.07558, -0.7028, -0.705, 0.07192, -0.7056, 0.0, -0.1027, -0.9947, 0.0, -0.2368, -0.9716, -0.7146, -0.2728, -0.6442, -0.6976, -0.04168, -0.7153, 2.21e-08, -0.07236, -0.9974, 2.233e-08, -0.3901, -0.9208, -0.4922, -0.4136, -0.7659, -0.5923, -0.1044, -0.7989, -0.3437, -0.6674, -0.6607, 9.962e-09, -0.6394, -0.7688, 0.0, -0.6194, -0.7851, -0.3937, -0.7067, -0.5879, 1.943e-08, 0.2052, -0.9787, 2.21e-08, -0.07236, -0.9974, -0.5923, -0.1044, -0.7989, -0.5943, 0.192, -0.7809, -4.847e-09, 0.3485, -0.9373, 1.196e-08, 0.3291, -0.9443, -0.4744, 0.3615, -0.8026, -0.3521, 0.3921, -0.8499, 1.196e-08, 0.3291, -0.9443, 1.943e-08, 0.2052, -0.9787, -0.5943, 0.192, -0.7809, -0.4744, 0.3615, -0.8026, 2.233e-08, -0.3901, -0.9208, 9.962e-09, -0.6394, -0.7688, -0.3437, -0.6674, -0.6607, -0.4922, -0.4136, -0.7659, 0.0, 0.6237, -0.7817, -4.847e-09, 0.3485, -0.9373, -0.3521, 0.3921, -0.8499, -0.2926, 0.5261, -0.7985, 0.1936, -0.4396, 0.8771, -6.649e-09, -0.4546, 0.8907, 0.0, 0.3011, 0.9536, -0.1572, 0.1846, 0.9702, 0.01759, 0.1088, 0.9939, -0.1074, 0.3608, 0.9264, 0.2466, 0.4984, 0.8311, 0.4634, 0.3264, 0.8238, -0.1572, 0.1846, 0.9702, -0.09249, -0.038, 0.995, 0.4045, -0.396, 0.8243, 0.1936, -0.4396, 0.8771, 0.08553, -0.02297, 0.9961, 0.01759, 0.1088, 0.9939, 0.4634, 0.3264, 0.8238, 0.5952, 0.1492, 0.7896, 0.1808, -0.003188, 0.9835, 0.08553, -0.02297, 0.9961, 0.5952, 0.1492, 0.7896, 0.6865, 0.02852, 0.7265, -0.1074, 0.3608, 0.9264, 3.023e-09, 0.5887, 0.8084, 4.177e-08, 0.5256, 0.8507, 0.2466, 0.4984, 0.8311, 0.2196, -0.06333, 0.9735, 0.1808, -0.003188, 0.9835, 0.6865, 0.02852, 0.7265, 0.6704, -0.1402, 0.7286, 0.07761, -0.1241, 0.9892, 0.2196, -0.06333, 0.9735, 0.6704, -0.1402, 0.7286, 0.6171, -0.2775, 0.7363, -0.09249, -0.038, 0.995, 0.07761, -0.1241, 0.9892, 0.6171, -0.2775, 0.7363, 0.4045, -0.396, 0.8243, -0.1195, 0.2485, 0.9612, 2.55e-09, 0.2679, 0.9634, 3.023e-09, 0.5887, 0.8084, -0.1074, 0.3608, 0.9264, 0.1427, 0.09544, 0.9852, 0.1759, 0.01821, 0.9842, 0.5952, 0.1492, 0.7896, 0.4634, 0.3264, 0.8238, 0.1759, 0.01821, 0.9842, 0.1772, -0.06166, 0.9822, 0.6865, 0.02852, 0.7265, 0.5952, 0.1492, 0.7896, 0.1772, -0.06166, 0.9822, 0.1505, -0.1459, 0.9778, 0.6704, -0.1402, 0.7286, 0.6865, 0.02852, 0.7265, 0.1505, -0.1459, 0.9778, 0.1177, -0.2303, 0.966, 0.6171, -0.2775, 0.7363, 0.6704, -0.1402, 0.7286, 0.1177, -0.2303, 0.966, 0.07752, -0.2753, 0.9582, 0.4045, -0.396, 0.8243, 0.6171, -0.2775, 0.7363, 0.03719, -0.3038, 0.952, 1.72e-08, -0.3075, 0.9516, -6.649e-09, -0.4546, 0.8907, 0.1936, -0.4396, 0.8771, 0.07752, -0.2753, 0.9582, 0.03719, -0.3038, 0.952, 0.1936, -0.4396, 0.8771, 0.4045, -0.396, 0.8243, 0.0, 0.1419, 0.9899, 0.101, 0.1446, 0.9843, 0.2466, 0.4984, 0.8311, 4.177e-08, 0.5256, 0.8507, 0.1772, -0.06166, 0.9822, 2.791e-08, -0.09016, 0.9959, 8.92e-09, -0.1693, 0.9856, 0.1505, -0.1459, 0.9778, 0.1505, -0.1459, 0.9778, 8.92e-09, -0.1693, 0.9856, -1.959e-08, -0.2455, 0.9694, 0.1177, -0.2303, 0.966, 0.1177, -0.2303, 0.966, -1.959e-08, -0.2455, 0.9694, 1.543e-08, -0.2902, 0.957, 0.07752, -0.2753, 0.9582, 0.07752, -0.2753, 0.9582, 1.543e-08, -0.2902, 0.957, 1.72e-08, -0.3075, 0.9516, 0.03719, -0.3038, 0.952, 0.1759, 0.01821, 0.9842, 3.223e-08, 0.01728, 0.9999, 2.791e-08, -0.09016, 0.9959, 0.1772, -0.06166, 0.9822, 0.1427, 0.09544, 0.9852, -1.782e-08, 0.09899, 0.9951, 3.223e-08, 0.01728, 0.9999, 0.1759, 0.01821, 0.9842, 0.101, 0.1446, 0.9843, 0.0, 0.1419, 0.9899, -1.782e-08, 0.09899, 0.9951, 0.1427, 0.09544, 0.9852, 0.101, 0.1446, 0.9843, 0.1427, 0.09544, 0.9852, 0.4634, 0.3264, 0.8238, 0.2466, 0.4984, 0.8311, -0.3412, -0.6066, 0.7181, -0.3196, -0.8116, -0.489, 0.0, -0.8178, -0.5756, -1.881e-09, -0.6309, 0.7759])] * 3)])

# ---- objects
ob_circle = bpy.data.objects.new('Circle', me_circle)

# ---- transforms, parenting, visibility, modifiers, constraints
ob_circle.location = (0.0, 0.0, 2.618)
ob_circle.rotation_euler = (0.02573, 0.04357, -0.166)
ob_circle.scale = (3.328, 3.328, 3.328)
ob_circle.lineart.crease_threshold = 0.0

# ---- collection membership
col_collection.objects.link(ob_circle)

# ---- scene / render settings (as saved in the file)
scene.frame_start = 1; scene.frame_end = 250; scene.frame_set(1)
scene.render.engine = 'BLENDER_EEVEE_NEXT'
scene.cycles.use_denoising = False
scene.cycles.samples = 128
scene.cycles.sampling_pattern = 'TABULATED_SOBOL'
scene.cycles.use_adaptive_sampling = False
scene.cycles.use_light_tree = False
scene.view_settings.view_transform = 'Filmic'
bpy.context.view_layer.update()

# ---- added for rendering (the .blend has no active camera and no usable light): camera, sun
cam_auto = bpy.data.cameras.new('AutoCamera')
cam_auto.lens = 50.0
cam_auto.sensor_width = 36.0
cam_auto.clip_end = 1000.0
ob_auto_camera = bpy.data.objects.new('AutoCamera', cam_auto)
scene.collection.objects.link(ob_auto_camera)
ob_auto_camera.location = (7.63672, -9.14443, 8.49306)
ob_auto_camera.rotation_euler = (1.09748, -7.21219e-08, 0.694738)
scene.camera = ob_auto_camera
light_auto_sun = bpy.data.lights.new('AutoSun', 'SUN')
light_auto_sun.energy = 3.0
light_auto_sun.angle = 0.0523599
ob_auto_sun = bpy.data.objects.new('AutoSun', light_auto_sun)
scene.collection.objects.link(ob_auto_sun)
ob_auto_sun.rotation_euler = (0.872665, 0.174533, 0.523599)
bpy.context.view_layer.update()
